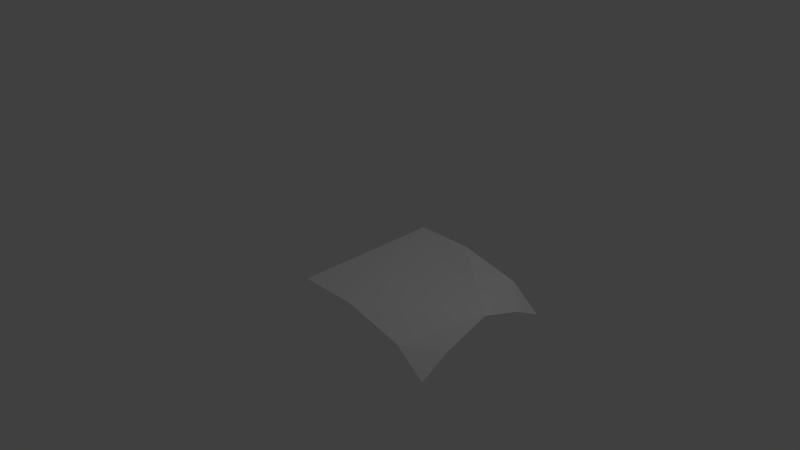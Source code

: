 # Source: stklib_oakBranch_a.blend  (saved by Blender 2.75.0; exported with 4.5.12 LTS)
import bpy
from mathutils import Matrix  # noqa: F401  (used for matrix-valued properties, if any)

bpy.ops.wm.read_factory_settings(use_empty=True)
scene = bpy.context.scene
scene.name = 'Scene'

# ---- collections
col_collection_1 = bpy.data.collections.new('Collection 1'); scene.collection.children.link(col_collection_1)

# ---- world
world_world = bpy.data.worlds.new('World'); scene.world = world_world
world_world.color = (0.05088, 0.05088, 0.05088)
world_world.use_sun_shadow = False
world_world.sun_shadow_jitter_overblur = 0.0
world_world.cycles.sampling_method = 'MANUAL'
world_world.cycles.sample_map_resolution = 256

# ---- cameras
cam_camera = bpy.data.cameras.new('Camera')
cam_camera.clip_end = 100.0
cam_camera.lens = 35.0
cam_camera.sensor_width = 32.0
cam_camera.sensor_height = 18.0
cam_camera.ortho_scale = 7.314
cam_camera.dof.focus_distance = 0.0
cam_camera.dof.aperture_fstop = 128.0

# ---- lights
light_lamp = bpy.data.lights.new('Lamp', 'POINT')
light_lamp.transmission_factor = 0.0
light_lamp.cutoff_distance = 30.0
light_lamp.energy = 100.0
light_lamp.shadow_buffer_clip_start = 1.001
light_lamp.shadow_soft_size = 0.1
light_lamp.shadow_maximum_resolution = 0.006
light_lamp.use_absolute_resolution = True
light_lamp.cycles.use_multiple_importance_sampling = False

# ---- meshes
me_plane = bpy.data.meshes.new('Plane')
me_plane.from_pydata([(1.9, -1.0, -0.5001), (1.9, 1.0, -0.5001), (-0.1, -1.0, 0.0), (0.6889, -1.0, -0.001155), (1.503, -0.9997, -0.1851), (1.9, -0.6, -0.2808), (1.9, 0.6, -0.2808), (1.503, 0.9997, -0.1851), (-0.1, 1.0, 0.0), (0.6892, 1.0, -0.001225), (1.914, 3.187e-09, -0.07007)], [], [(6, 1, 7), (10, 7, 9), (3, 4, 10), (4, 0, 5), (10, 6, 7), (2, 3, 8), (8, 3, 10), (8, 10, 9), (10, 4, 5)])
_uv = me_plane.uv_layers.new(name='UVMap')
_uv.uv.foreach_set('vector', [0.2055, 1.001, -0.004015, 1.001, -0.004015, 0.787, 0.5003, 1.001, -0.004015, 0.787, -0.004015, 0.3868, 1.005, 0.3866, 1.005, 0.787, 0.5003, 1.001, 1.005, 0.787, 1.005, 1.001, 0.795, 1.001, 0.5003, 1.001, 0.2055, 1.001, -0.004015, 0.787, 1.005, 0.008171, 1.005, 0.3866, -0.004015, 0.008175, -0.004015, 0.008175, 1.005, 0.3866, 0.5003, 1.001, -0.004015, 0.008175, 0.5003, 1.001, -0.004015, 0.3868, 0.5003, 1.001, 1.005, 0.787, 0.795, 1.001])
me_plane.use_remesh_preserve_volume = False
me_plane.use_remesh_preserve_attributes = False
me_plane.use_mirror_vertex_groups = False
me_plane.update()

# ---- objects
ob_stklib_oakbranch_a_main = bpy.data.objects.new('stklib_oakBranch_a_main', me_plane)
ob_lamp = bpy.data.objects.new('Lamp', light_lamp)
ob_camera = bpy.data.objects.new('Camera', cam_camera)

# ---- transforms, parenting, visibility, modifiers, constraints
ob_stklib_oakbranch_a_main.location = (0.0, 0.0, 0.0)
ob_stklib_oakbranch_a_main.lineart.crease_threshold = 0.0
ob_lamp.location = (4.076, 1.005, 5.904)
ob_lamp.rotation_euler = (0.6503, 0.05522, 1.866)
ob_lamp.lock_rotations_4d = False
ob_lamp.empty_display_type = 'ARROWS'
ob_lamp.color = (0.0, 0.0, 0.0, 0.0)
ob_lamp.lineart.crease_threshold = 0.0
ob_camera.location = (7.481, -6.508, 5.344)
ob_camera.rotation_euler = (1.109, 0.01082, 0.8149)
ob_camera.lock_rotations_4d = False
ob_camera.empty_display_type = 'ARROWS'
ob_camera.color = (0.0, 0.0, 0.0, 0.0)
ob_camera.display_type = 'WIRE'
ob_camera.lineart.crease_threshold = 0.0

# ---- collection membership
col_collection_1.objects.link(ob_stklib_oakbranch_a_main)
col_collection_1.objects.link(ob_lamp)
col_collection_1.objects.link(ob_camera)

# ---- scene / render settings (as saved in the file)
scene.camera = ob_camera
scene.frame_start = 1; scene.frame_end = 250; scene.frame_set(1)
scene.render.engine = 'BLENDER_EEVEE_NEXT'
scene.render.resolution_percentage = 50
scene.render.dither_intensity = 0.0
scene.cycles.use_denoising = False
scene.cycles.samples = 10
scene.cycles.sampling_pattern = 'TABULATED_SOBOL'
scene.cycles.light_sampling_threshold = 0.0
scene.cycles.use_adaptive_sampling = False
scene.cycles.use_light_tree = False
scene.cycles.blur_glossy = 0.0
scene.cycles.pixel_filter_type = 'GAUSSIAN'
scene.cycles.sample_clamp_indirect = 0.0
scene.view_settings.view_transform = 'Standard'
bpy.context.view_layer.update()

